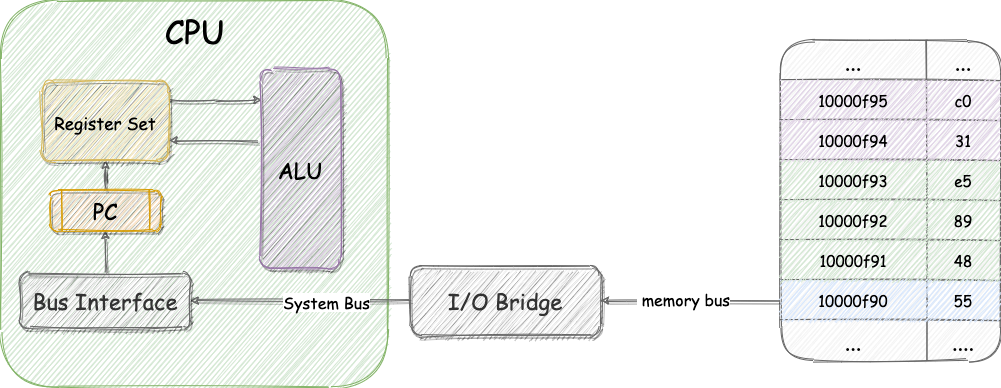

The diagram above was exported from draw.io. Its source (the exported page's mxGraphModel, read from the mxfile embedded in the PNG):
<mxGraphModel dx="2066" dy="1097" grid="1" gridSize="10" guides="1" tooltips="1" connect="1" arrows="1" fold="1" page="1" pageScale="1" pageWidth="827" pageHeight="1169" math="0" shadow="0">
  <root>
    <mxCell id="0" />
    <mxCell id="1" parent="0" />
    <mxCell id="_uQn5ugQ5TP4Q-8QeE_z-1" value="" style="shape=table;html=1;whiteSpace=wrap;startSize=0;container=1;collapsible=0;childLayout=tableLayout;fillColor=#f5f5f5;strokeColor=#666666;shadow=0;sketch=1;rounded=1;fontSize=15;fontFamily=Comic Sans MS;fontColor=#333333;" vertex="1" parent="1">
      <mxGeometry x="960" y="630" width="220" height="320" as="geometry" />
    </mxCell>
    <mxCell id="_uQn5ugQ5TP4Q-8QeE_z-56" style="shape=partialRectangle;html=1;whiteSpace=wrap;collapsible=0;dropTarget=0;pointerEvents=0;fillColor=none;top=0;left=0;bottom=0;right=0;points=[[0,0.5],[1,0.5]];portConstraint=eastwest;fontSize=15;fontFamily=Comic Sans MS;" vertex="1" parent="_uQn5ugQ5TP4Q-8QeE_z-1">
      <mxGeometry width="220" height="40" as="geometry" />
    </mxCell>
    <mxCell id="_uQn5ugQ5TP4Q-8QeE_z-57" value="..." style="shape=partialRectangle;html=1;whiteSpace=wrap;connectable=0;fillColor=none;top=0;left=0;bottom=0;right=0;overflow=hidden;fontSize=22;fontFamily=Comic Sans MS;" vertex="1" parent="_uQn5ugQ5TP4Q-8QeE_z-56">
      <mxGeometry width="146" height="40" as="geometry" />
    </mxCell>
    <mxCell id="_uQn5ugQ5TP4Q-8QeE_z-58" value="..." style="shape=partialRectangle;html=1;whiteSpace=wrap;connectable=0;fillColor=none;top=0;left=0;bottom=0;right=0;overflow=hidden;fontSize=22;fontFamily=Comic Sans MS;" vertex="1" parent="_uQn5ugQ5TP4Q-8QeE_z-56">
      <mxGeometry x="146" width="74" height="40" as="geometry" />
    </mxCell>
    <mxCell id="_uQn5ugQ5TP4Q-8QeE_z-59" style="shape=partialRectangle;html=1;whiteSpace=wrap;collapsible=0;dropTarget=0;pointerEvents=0;fillColor=none;top=0;left=0;bottom=0;right=0;points=[[0,0.5],[1,0.5]];portConstraint=eastwest;fontSize=15;fontFamily=Comic Sans MS;" vertex="1" parent="_uQn5ugQ5TP4Q-8QeE_z-1">
      <mxGeometry y="40" width="220" height="40" as="geometry" />
    </mxCell>
    <mxCell id="_uQn5ugQ5TP4Q-8QeE_z-60" value="&lt;span style=&quot;font-size: 15px&quot;&gt;10000f95&lt;/span&gt;" style="shape=partialRectangle;html=1;whiteSpace=wrap;connectable=0;fillColor=#e1d5e7;top=0;left=0;bottom=0;right=0;overflow=hidden;fontSize=15;fontFamily=Comic Sans MS;strokeColor=#9673a6;shadow=0;sketch=1;" vertex="1" parent="_uQn5ugQ5TP4Q-8QeE_z-59">
      <mxGeometry width="146" height="40" as="geometry" />
    </mxCell>
    <mxCell id="_uQn5ugQ5TP4Q-8QeE_z-61" value="c0" style="shape=partialRectangle;html=1;whiteSpace=wrap;connectable=0;fillColor=#e1d5e7;top=0;left=0;bottom=0;right=0;overflow=hidden;fontSize=15;fontFamily=Comic Sans MS;strokeColor=#9673a6;shadow=0;sketch=1;" vertex="1" parent="_uQn5ugQ5TP4Q-8QeE_z-59">
      <mxGeometry x="146" width="74" height="40" as="geometry" />
    </mxCell>
    <mxCell id="_uQn5ugQ5TP4Q-8QeE_z-20" style="shape=partialRectangle;html=1;whiteSpace=wrap;collapsible=0;dropTarget=0;pointerEvents=0;fillColor=none;top=0;left=0;bottom=0;right=0;points=[[0,0.5],[1,0.5]];portConstraint=eastwest;fontSize=15;fontFamily=Comic Sans MS;" vertex="1" parent="_uQn5ugQ5TP4Q-8QeE_z-1">
      <mxGeometry y="80" width="220" height="40" as="geometry" />
    </mxCell>
    <mxCell id="_uQn5ugQ5TP4Q-8QeE_z-21" value="&lt;span style=&quot;font-size: 15px&quot;&gt;10000f94&lt;/span&gt;" style="shape=partialRectangle;html=1;whiteSpace=wrap;connectable=0;fillColor=#e1d5e7;top=0;left=0;bottom=0;right=0;overflow=hidden;fontSize=15;fontFamily=Comic Sans MS;strokeColor=#9673a6;shadow=0;sketch=1;" vertex="1" parent="_uQn5ugQ5TP4Q-8QeE_z-20">
      <mxGeometry width="146" height="40" as="geometry" />
    </mxCell>
    <mxCell id="_uQn5ugQ5TP4Q-8QeE_z-39" value="31" style="shape=partialRectangle;html=1;whiteSpace=wrap;connectable=0;fillColor=#e1d5e7;top=0;left=0;bottom=0;right=0;overflow=hidden;fontSize=15;fontFamily=Comic Sans MS;strokeColor=#9673a6;shadow=0;sketch=1;" vertex="1" parent="_uQn5ugQ5TP4Q-8QeE_z-20">
      <mxGeometry x="146" width="74" height="40" as="geometry" />
    </mxCell>
    <mxCell id="_uQn5ugQ5TP4Q-8QeE_z-18" style="shape=partialRectangle;html=1;whiteSpace=wrap;collapsible=0;dropTarget=0;pointerEvents=0;fillColor=none;top=0;left=0;bottom=0;right=0;points=[[0,0.5],[1,0.5]];portConstraint=eastwest;fontSize=15;fontFamily=Comic Sans MS;" vertex="1" parent="_uQn5ugQ5TP4Q-8QeE_z-1">
      <mxGeometry y="120" width="220" height="40" as="geometry" />
    </mxCell>
    <mxCell id="_uQn5ugQ5TP4Q-8QeE_z-19" value="&lt;span style=&quot;font-size: 15px&quot;&gt;10000f93&lt;/span&gt;" style="shape=partialRectangle;html=1;whiteSpace=wrap;connectable=0;fillColor=#d5e8d4;top=0;left=0;bottom=0;right=0;overflow=hidden;fontSize=15;fontFamily=Comic Sans MS;strokeColor=#82b366;sketch=1;" vertex="1" parent="_uQn5ugQ5TP4Q-8QeE_z-18">
      <mxGeometry width="146" height="40" as="geometry" />
    </mxCell>
    <mxCell id="_uQn5ugQ5TP4Q-8QeE_z-40" value="e5" style="shape=partialRectangle;html=1;whiteSpace=wrap;connectable=0;fillColor=#d5e8d4;top=0;left=0;bottom=0;right=0;overflow=hidden;fontSize=15;fontFamily=Comic Sans MS;strokeColor=#82b366;sketch=1;" vertex="1" parent="_uQn5ugQ5TP4Q-8QeE_z-18">
      <mxGeometry x="146" width="74" height="40" as="geometry" />
    </mxCell>
    <mxCell id="_uQn5ugQ5TP4Q-8QeE_z-16" style="shape=partialRectangle;html=1;whiteSpace=wrap;collapsible=0;dropTarget=0;pointerEvents=0;fillColor=none;top=0;left=0;bottom=0;right=0;points=[[0,0.5],[1,0.5]];portConstraint=eastwest;fontSize=15;fontFamily=Comic Sans MS;" vertex="1" parent="_uQn5ugQ5TP4Q-8QeE_z-1">
      <mxGeometry y="160" width="220" height="40" as="geometry" />
    </mxCell>
    <mxCell id="_uQn5ugQ5TP4Q-8QeE_z-17" value="&lt;span style=&quot;font-size: 15px&quot;&gt;10000f92&lt;/span&gt;" style="shape=partialRectangle;html=1;whiteSpace=wrap;connectable=0;fillColor=#d5e8d4;top=0;left=0;bottom=0;right=0;overflow=hidden;fontSize=15;fontFamily=Comic Sans MS;strokeColor=#82b366;sketch=1;" vertex="1" parent="_uQn5ugQ5TP4Q-8QeE_z-16">
      <mxGeometry width="146" height="40" as="geometry" />
    </mxCell>
    <mxCell id="_uQn5ugQ5TP4Q-8QeE_z-41" value="89" style="shape=partialRectangle;html=1;whiteSpace=wrap;connectable=0;fillColor=#d5e8d4;top=0;left=0;bottom=0;right=0;overflow=hidden;fontSize=15;fontFamily=Comic Sans MS;strokeColor=#82b366;sketch=1;" vertex="1" parent="_uQn5ugQ5TP4Q-8QeE_z-16">
      <mxGeometry x="146" width="74" height="40" as="geometry" />
    </mxCell>
    <mxCell id="_uQn5ugQ5TP4Q-8QeE_z-2" value="" style="shape=partialRectangle;html=1;whiteSpace=wrap;collapsible=0;dropTarget=0;pointerEvents=0;fillColor=none;top=0;left=0;bottom=0;right=0;points=[[0,0.5],[1,0.5]];portConstraint=eastwest;fontSize=15;fontFamily=Comic Sans MS;" vertex="1" parent="_uQn5ugQ5TP4Q-8QeE_z-1">
      <mxGeometry y="200" width="220" height="40" as="geometry" />
    </mxCell>
    <mxCell id="_uQn5ugQ5TP4Q-8QeE_z-14" value="&lt;span style=&quot;font-size: 15px&quot;&gt;10000f91&lt;/span&gt;" style="shape=partialRectangle;html=1;whiteSpace=wrap;connectable=0;fillColor=#d5e8d4;top=0;left=0;bottom=0;right=0;overflow=hidden;fontSize=15;fontFamily=Comic Sans MS;strokeColor=#82b366;sketch=1;" vertex="1" parent="_uQn5ugQ5TP4Q-8QeE_z-2">
      <mxGeometry width="146" height="40" as="geometry" />
    </mxCell>
    <mxCell id="_uQn5ugQ5TP4Q-8QeE_z-42" value="48" style="shape=partialRectangle;html=1;whiteSpace=wrap;connectable=0;fillColor=#d5e8d4;top=0;left=0;bottom=0;right=0;overflow=hidden;fontSize=15;fontFamily=Comic Sans MS;strokeColor=#82b366;sketch=1;" vertex="1" parent="_uQn5ugQ5TP4Q-8QeE_z-2">
      <mxGeometry x="146" width="74" height="40" as="geometry" />
    </mxCell>
    <mxCell id="_uQn5ugQ5TP4Q-8QeE_z-6" value="" style="shape=partialRectangle;html=1;whiteSpace=wrap;collapsible=0;dropTarget=0;pointerEvents=0;fillColor=none;top=0;left=0;bottom=0;right=0;points=[[0,0.5],[1,0.5]];portConstraint=eastwest;fontSize=15;fontFamily=Comic Sans MS;" vertex="1" parent="_uQn5ugQ5TP4Q-8QeE_z-1">
      <mxGeometry y="240" width="220" height="40" as="geometry" />
    </mxCell>
    <mxCell id="_uQn5ugQ5TP4Q-8QeE_z-15" value="10000f90" style="shape=partialRectangle;html=1;whiteSpace=wrap;connectable=0;fillColor=#dae8fc;top=0;left=0;bottom=0;right=0;overflow=hidden;fontSize=15;fontFamily=Comic Sans MS;strokeColor=#6c8ebf;sketch=1;" vertex="1" parent="_uQn5ugQ5TP4Q-8QeE_z-6">
      <mxGeometry width="146" height="40" as="geometry" />
    </mxCell>
    <mxCell id="_uQn5ugQ5TP4Q-8QeE_z-43" value="55" style="shape=partialRectangle;html=1;whiteSpace=wrap;connectable=0;fillColor=#dae8fc;top=0;left=0;bottom=0;right=0;overflow=hidden;fontSize=15;fontFamily=Comic Sans MS;strokeColor=#6c8ebf;sketch=1;" vertex="1" parent="_uQn5ugQ5TP4Q-8QeE_z-6">
      <mxGeometry x="146" width="74" height="40" as="geometry" />
    </mxCell>
    <mxCell id="_uQn5ugQ5TP4Q-8QeE_z-32" style="shape=partialRectangle;html=1;whiteSpace=wrap;collapsible=0;dropTarget=0;pointerEvents=0;fillColor=none;top=0;left=0;bottom=0;right=0;points=[[0,0.5],[1,0.5]];portConstraint=eastwest;fontSize=15;fontFamily=Comic Sans MS;" vertex="1" parent="_uQn5ugQ5TP4Q-8QeE_z-1">
      <mxGeometry y="280" width="220" height="40" as="geometry" />
    </mxCell>
    <mxCell id="_uQn5ugQ5TP4Q-8QeE_z-33" value="..." style="shape=partialRectangle;html=1;whiteSpace=wrap;connectable=0;fillColor=none;top=0;left=0;bottom=0;right=0;overflow=hidden;fontSize=22;fontFamily=Comic Sans MS;" vertex="1" parent="_uQn5ugQ5TP4Q-8QeE_z-32">
      <mxGeometry width="146" height="40" as="geometry" />
    </mxCell>
    <mxCell id="_uQn5ugQ5TP4Q-8QeE_z-44" value="...." style="shape=partialRectangle;html=1;whiteSpace=wrap;connectable=0;fillColor=none;top=0;left=0;bottom=0;right=0;overflow=hidden;fontSize=22;fontFamily=Comic Sans MS;" vertex="1" parent="_uQn5ugQ5TP4Q-8QeE_z-32">
      <mxGeometry x="146" width="74" height="40" as="geometry" />
    </mxCell>
    <mxCell id="_uQn5ugQ5TP4Q-8QeE_z-62" value="" style="whiteSpace=wrap;html=1;aspect=fixed;rounded=1;shadow=0;sketch=1;fontFamily=Comic Sans MS;fontSize=22;fillColor=#d5e8d4;strokeColor=#82b366;glass=1;" vertex="1" parent="1">
      <mxGeometry x="180" y="590" width="387" height="387" as="geometry" />
    </mxCell>
    <mxCell id="_uQn5ugQ5TP4Q-8QeE_z-66" style="edgeStyle=orthogonalEdgeStyle;rounded=0;orthogonalLoop=1;jettySize=auto;html=1;entryX=1;entryY=0.5;entryDx=0;entryDy=0;fontFamily=Comic Sans MS;fontSize=22;sketch=1;shadow=1;fillColor=#f5f5f5;strokeColor=#666666;" edge="1" parent="1" source="_uQn5ugQ5TP4Q-8QeE_z-63" target="_uQn5ugQ5TP4Q-8QeE_z-65">
      <mxGeometry relative="1" as="geometry" />
    </mxCell>
    <mxCell id="_uQn5ugQ5TP4Q-8QeE_z-72" value="System Bus" style="edgeLabel;html=1;align=center;verticalAlign=middle;resizable=0;points=[];fontSize=16;fontFamily=Comic Sans MS;" vertex="1" connectable="0" parent="_uQn5ugQ5TP4Q-8QeE_z-66">
      <mxGeometry x="-0.2236" y="1" relative="1" as="geometry">
        <mxPoint as="offset" />
      </mxGeometry>
    </mxCell>
    <mxCell id="_uQn5ugQ5TP4Q-8QeE_z-63" value="I/O Bridge" style="rounded=1;whiteSpace=wrap;html=1;shadow=1;sketch=1;fontFamily=Comic Sans MS;fontSize=22;fillColor=#f5f5f5;strokeColor=#666666;fontColor=#333333;glass=1;" vertex="1" parent="1">
      <mxGeometry x="590" y="855" width="190" height="70" as="geometry" />
    </mxCell>
    <mxCell id="_uQn5ugQ5TP4Q-8QeE_z-64" style="edgeStyle=orthogonalEdgeStyle;rounded=0;orthogonalLoop=1;jettySize=auto;html=1;exitX=0;exitY=0.5;exitDx=0;exitDy=0;fontFamily=Comic Sans MS;fontSize=22;sketch=1;shadow=1;fillColor=#f5f5f5;strokeColor=#666666;" edge="1" parent="1" source="_uQn5ugQ5TP4Q-8QeE_z-6" target="_uQn5ugQ5TP4Q-8QeE_z-63">
      <mxGeometry relative="1" as="geometry" />
    </mxCell>
    <mxCell id="_uQn5ugQ5TP4Q-8QeE_z-71" value="&amp;nbsp;memory bus" style="edgeLabel;html=1;align=center;verticalAlign=middle;resizable=0;points=[];fontSize=16;fontFamily=Comic Sans MS;" vertex="1" connectable="0" parent="_uQn5ugQ5TP4Q-8QeE_z-64">
      <mxGeometry x="0.0905" y="-2" relative="1" as="geometry">
        <mxPoint as="offset" />
      </mxGeometry>
    </mxCell>
    <mxCell id="_uQn5ugQ5TP4Q-8QeE_z-68" style="edgeStyle=orthogonalEdgeStyle;rounded=0;orthogonalLoop=1;jettySize=auto;html=1;entryX=0.5;entryY=1;entryDx=0;entryDy=0;fontFamily=Comic Sans MS;fontSize=22;sketch=1;shadow=1;fillColor=#f5f5f5;strokeColor=#666666;" edge="1" parent="1" source="_uQn5ugQ5TP4Q-8QeE_z-65" target="_uQn5ugQ5TP4Q-8QeE_z-67">
      <mxGeometry relative="1" as="geometry" />
    </mxCell>
    <mxCell id="_uQn5ugQ5TP4Q-8QeE_z-65" value="Bus Interface" style="rounded=1;whiteSpace=wrap;html=1;shadow=1;sketch=1;fontFamily=Comic Sans MS;fontSize=22;glass=1;fillColor=#f5f5f5;strokeColor=#666666;fontColor=#333333;" vertex="1" parent="1">
      <mxGeometry x="200" y="862.5" width="170" height="55" as="geometry" />
    </mxCell>
    <mxCell id="_uQn5ugQ5TP4Q-8QeE_z-73" style="edgeStyle=orthogonalEdgeStyle;rounded=0;orthogonalLoop=1;jettySize=auto;html=1;entryX=0.5;entryY=1;entryDx=0;entryDy=0;fontFamily=Comic Sans MS;fontSize=16;sketch=1;shadow=1;fillColor=#f5f5f5;strokeColor=#666666;" edge="1" parent="1" source="_uQn5ugQ5TP4Q-8QeE_z-67" target="_uQn5ugQ5TP4Q-8QeE_z-69">
      <mxGeometry relative="1" as="geometry" />
    </mxCell>
    <mxCell id="_uQn5ugQ5TP4Q-8QeE_z-67" value="PC" style="shape=process;whiteSpace=wrap;html=1;backgroundOutline=1;rounded=1;shadow=1;sketch=1;fontFamily=Comic Sans MS;fontSize=22;fillColor=#ffe6cc;strokeColor=#d79b00;glass=1;" vertex="1" parent="1">
      <mxGeometry x="230" y="780" width="110" height="40" as="geometry" />
    </mxCell>
    <mxCell id="_uQn5ugQ5TP4Q-8QeE_z-74" style="edgeStyle=orthogonalEdgeStyle;rounded=0;orthogonalLoop=1;jettySize=auto;html=1;exitX=1;exitY=0.25;exitDx=0;exitDy=0;entryX=0.016;entryY=0.154;entryDx=0;entryDy=0;entryPerimeter=0;fontFamily=Comic Sans MS;fontSize=16;sketch=1;shadow=1;fillColor=#f5f5f5;strokeColor=#666666;" edge="1" parent="1" source="_uQn5ugQ5TP4Q-8QeE_z-69" target="_uQn5ugQ5TP4Q-8QeE_z-70">
      <mxGeometry relative="1" as="geometry" />
    </mxCell>
    <mxCell id="_uQn5ugQ5TP4Q-8QeE_z-69" value="&lt;font style=&quot;font-size: 17px&quot;&gt;Register Set&lt;/font&gt;" style="rounded=1;whiteSpace=wrap;html=1;shadow=1;sketch=1;fontFamily=Comic Sans MS;fontSize=22;fillColor=#fff2cc;strokeColor=#d6b656;glass=1;" vertex="1" parent="1">
      <mxGeometry x="221.25" y="670" width="127.5" height="80" as="geometry" />
    </mxCell>
    <mxCell id="_uQn5ugQ5TP4Q-8QeE_z-75" style="edgeStyle=orthogonalEdgeStyle;rounded=0;orthogonalLoop=1;jettySize=auto;html=1;entryX=1;entryY=0.75;entryDx=0;entryDy=0;fontFamily=Comic Sans MS;fontSize=16;sketch=1;shadow=1;fillColor=#f5f5f5;strokeColor=#666666;" edge="1" parent="1" target="_uQn5ugQ5TP4Q-8QeE_z-69">
      <mxGeometry relative="1" as="geometry">
        <mxPoint x="437" y="730" as="sourcePoint" />
      </mxGeometry>
    </mxCell>
    <mxCell id="_uQn5ugQ5TP4Q-8QeE_z-70" value="ALU" style="rounded=1;whiteSpace=wrap;html=1;shadow=1;sketch=1;fontFamily=Comic Sans MS;fontSize=22;fillColor=#e1d5e7;strokeColor=#9673a6;glass=0;" vertex="1" parent="1">
      <mxGeometry x="440" y="658.5" width="80" height="200" as="geometry" />
    </mxCell>
    <mxCell id="_uQn5ugQ5TP4Q-8QeE_z-76" value="CPU" style="text;html=1;align=center;verticalAlign=middle;resizable=0;points=[];autosize=1;fontSize=32;fontFamily=Comic Sans MS;" vertex="1" parent="1">
      <mxGeometry x="333.75" y="600" width="80" height="40" as="geometry" />
    </mxCell>
  </root>
</mxGraphModel>